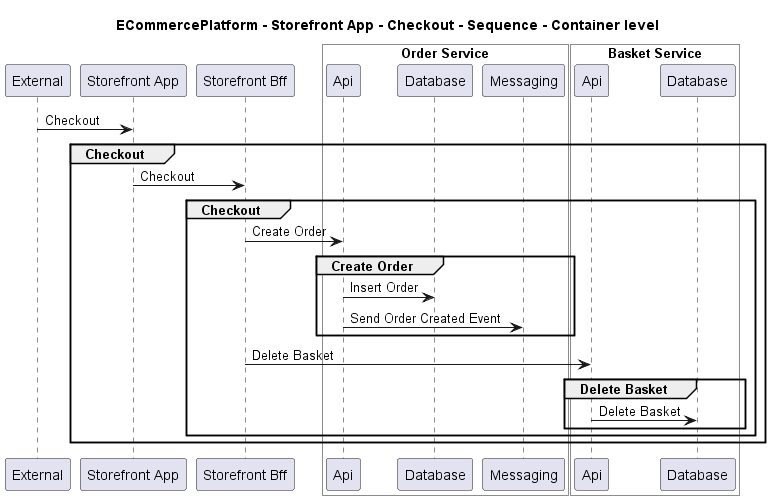

The diagram above was rendered by PlantUML. Its source (embedded in the PNG):
@startuml

title ECommercePlatform - Storefront App - Checkout - Sequence - Container level

participant "External" as C4InterFlow.SoftwareSystems.ExternalSystem
participant "Storefront App" as ECommercePlatform.SoftwareSystems.StorefrontApp
participant "Storefront Bff" as ECommercePlatform.SoftwareSystems.StorefrontBff

box "Order Service" #White
    participant "Api" as ECommercePlatform.SoftwareSystems.OrderService.Containers.Api
    participant "Database" as ECommercePlatform.SoftwareSystems.OrderService.Containers.Database
    participant "Messaging" as ECommercePlatform.SoftwareSystems.OrderService.Containers.Messaging
end box


box "Basket Service" #White
    participant "Api" as ECommercePlatform.SoftwareSystems.BasketService.Containers.Api
    participant "Database" as ECommercePlatform.SoftwareSystems.BasketService.Containers.Database
end box


C4InterFlow.SoftwareSystems.ExternalSystem -> ECommercePlatform.SoftwareSystems.StorefrontApp : Checkout
group Checkout
ECommercePlatform.SoftwareSystems.StorefrontApp -> ECommercePlatform.SoftwareSystems.StorefrontBff : Checkout
group Checkout
ECommercePlatform.SoftwareSystems.StorefrontBff -> ECommercePlatform.SoftwareSystems.OrderService.Containers.Api : Create Order
group Create Order
ECommercePlatform.SoftwareSystems.OrderService.Containers.Api -> ECommercePlatform.SoftwareSystems.OrderService.Containers.Database : Insert Order
ECommercePlatform.SoftwareSystems.OrderService.Containers.Api -> ECommercePlatform.SoftwareSystems.OrderService.Containers.Messaging : Send Order Created Event
end
ECommercePlatform.SoftwareSystems.StorefrontBff -> ECommercePlatform.SoftwareSystems.BasketService.Containers.Api : Delete Basket
group Delete Basket
ECommercePlatform.SoftwareSystems.BasketService.Containers.Api -> ECommercePlatform.SoftwareSystems.BasketService.Containers.Database : Delete Basket
end
end
end


@enduml